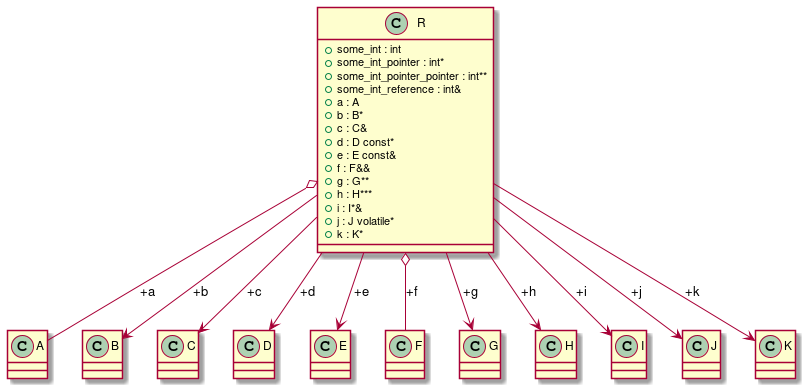

The diagram above was rendered by PlantUML. Its source (embedded in the PNG):
@startuml
class "A" as C_0000000027

class "B" as C_0000000029

class "C" as C_0000000031

class "D" as C_0000000033

class "E" as C_0000000035

class "F" as C_0000000037

class "G" as C_0000000039

class "H" as C_0000000041

class "I" as C_0000000043

class "J" as C_0000000045

class "K" as C_0000000047

class "R" as C_0000000049

class C_0000000027 {
}

class C_0000000029 {
}

class C_0000000031 {
}

class C_0000000033 {
}

class C_0000000035 {
}

class C_0000000037 {
}

class C_0000000039 {
}

class C_0000000041 {
}

class C_0000000043 {
}

class C_0000000045 {
}

class C_0000000047 {
}

class C_0000000049 {
+some_int : int
+some_int_pointer : int*
+some_int_pointer_pointer : int**
+some_int_reference : int&
+a : A
+b : B*
+c : C&
+d : D const*
+e : E const&
+f : F&&
+g : G**
+h : H***
+i : I*&
+j : J volatile*
+k : K*
}
C_0000000049 o-- C_0000000027 : +a
C_0000000049 --> C_0000000029 : +b
C_0000000049 --> C_0000000031 : +c
C_0000000049 --> C_0000000033 : +d
C_0000000049 --> C_0000000035 : +e
C_0000000049 o-- C_0000000037 : +f
C_0000000049 --> C_0000000039 : +g
C_0000000049 --> C_0000000041 : +h
C_0000000049 --> C_0000000043 : +i
C_0000000049 --> C_0000000045 : +j
C_0000000049 --> C_0000000047 : +k

@enduml